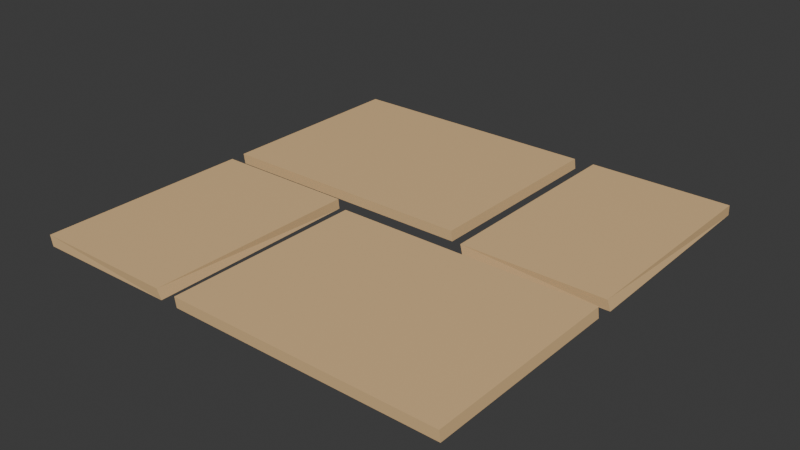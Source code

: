 # Source: dalle6.blend  (saved by Blender 4.2.66; exported with 4.5.12 LTS)
import bpy
from mathutils import Matrix  # noqa: F401  (used for matrix-valued properties, if any)

bpy.ops.wm.read_factory_settings(use_empty=True)
scene = bpy.context.scene
scene.name = 'Scene'

# ---- collections
col_collection = bpy.data.collections.new('Collection'); scene.collection.children.link(col_collection)

# ---- materials (node trees are filled in below, after node groups)
mat_material_003 = bpy.data.materials.new('Material.003')
mat_material = bpy.data.materials.new('Material')
mat_material_001 = bpy.data.materials.new('Material.001')
mat_material_002 = bpy.data.materials.new('Material.002')

# ---- material node trees
mat_material_003.use_nodes = True; mat_material_003.node_tree.nodes.clear()
_N = mat_material_003.node_tree.nodes; _L = mat_material_003.node_tree.links
n0 = _N.new('ShaderNodeBsdfPrincipled'); n0.name = 'Principled BSDF'; n0.location = (10, 300)
n0.inputs[0].default_value = (0.8, 0.5357, 0.2672, 1.0)
n1 = _N.new('ShaderNodeOutputMaterial'); n1.name = 'Material Output'; n1.location = (300, 300)
_L.new(n0.outputs[0], n1.inputs[0])
n1.is_active_output = True
mat_material.use_nodes = True; mat_material.node_tree.nodes.clear()
_N = mat_material.node_tree.nodes; _L = mat_material.node_tree.links
n0 = _N.new('ShaderNodeBsdfPrincipled'); n0.name = 'Principled BSDF'; n0.location = (10, 300)
n0.inputs[0].default_value = (0.8, 0.5357, 0.2672, 1.0)
n1 = _N.new('ShaderNodeOutputMaterial'); n1.name = 'Material Output'; n1.location = (300, 300)
_L.new(n0.outputs[0], n1.inputs[0])
n1.is_active_output = True
mat_material_001.use_nodes = True; mat_material_001.node_tree.nodes.clear()
_N = mat_material_001.node_tree.nodes; _L = mat_material_001.node_tree.links
n0 = _N.new('ShaderNodeBsdfPrincipled'); n0.name = 'Principled BSDF'; n0.location = (10, 300)
n0.inputs[0].default_value = (0.8, 0.5357, 0.2672, 1.0)
n1 = _N.new('ShaderNodeOutputMaterial'); n1.name = 'Material Output'; n1.location = (300, 300)
_L.new(n0.outputs[0], n1.inputs[0])
n1.is_active_output = True
mat_material_002.use_nodes = True; mat_material_002.node_tree.nodes.clear()
_N = mat_material_002.node_tree.nodes; _L = mat_material_002.node_tree.links
n0 = _N.new('ShaderNodeBsdfPrincipled'); n0.name = 'Principled BSDF'; n0.location = (10, 300)
n0.inputs[0].default_value = (0.8, 0.5357, 0.2672, 1.0)
n1 = _N.new('ShaderNodeOutputMaterial'); n1.name = 'Material Output'; n1.location = (300, 300)
_L.new(n0.outputs[0], n1.inputs[0])
n1.is_active_output = True

# ---- world
world_world = bpy.data.worlds.new('World'); scene.world = world_world
world_world.use_nodes = True; world_world.node_tree.nodes.clear()
_N = world_world.node_tree.nodes; _L = world_world.node_tree.links
n0 = _N.new('ShaderNodeOutputWorld'); n0.name = 'World Output'; n0.location = (300, 300)
n1 = _N.new('ShaderNodeBackground'); n1.name = 'Background'; n1.location = (10, 300)
n1.inputs[0].default_value = (0.05088, 0.05088, 0.05088, 1.0)
_L.new(n1.outputs[0], n0.inputs[0])
n0.is_active_output = True
world_world.color = (0.05088, 0.05088, 0.05088)
world_world.sun_shadow_jitter_overblur = 0.0

# ---- meshes
me_cube_005 = bpy.data.meshes.new('Cube.005')
me_cube_005.from_pydata([(-0.9648, -0.007392, 0.02513), (-0.9638, -0.006967, 0.0721), (-0.3222, -0.0009809, 0.02513), (-0.321, -0.006967, 0.0721), (-0.9521, -0.9576, 0.02513), (-0.9638, -0.9577, 0.0721), (-0.3096, -0.9512, 0.02513), (-0.321, -0.9577, 0.0721)], [], [(0, 1, 3, 2), (2, 3, 7, 6), (6, 7, 5, 4), (4, 5, 1, 0), (2, 6, 4, 0), (7, 3, 1, 5)])
_uv = me_cube_005.uv_layers.new(name='UVMap')
_uv.uv.foreach_set('vector', [0.375, 0.0, 0.625, 0.0, 0.625, 0.25, 0.375, 0.25, 0.375, 0.25, 0.625, 0.25, 0.625, 0.5, 0.375, 0.5, 0.375, 0.5, 0.625, 0.5, 0.625, 0.75, 0.375, 0.75, 0.375, 0.75, 0.625, 0.75, 0.625, 1.0, 0.375, 1.0, 0.125, 0.5, 0.375, 0.5, 0.375, 0.75, 0.125, 0.75, 0.625, 0.5, 0.875, 0.5, 0.875, 0.75, 0.625, 0.75])
me_cube_005.materials.append(mat_material_003)
me_cube_005.update()
me_cube_007 = bpy.data.meshes.new('Cube.007')
me_cube_007.from_pydata([(-0.9628, 0.0678, 0.02513), (-0.9664, 0.06443, 0.0721), (-0.9628, 0.975, 0.02513), (-0.9664, 0.9711, 0.0721), (0.2147, 0.0678, 0.02513), (0.2113, 0.06443, 0.0721), (0.2147, 0.975, 0.02513), (0.2113, 0.9711, 0.0721)], [], [(0, 1, 3, 2), (2, 3, 7, 6), (6, 7, 5, 4), (4, 5, 1, 0), (2, 6, 4, 0), (7, 3, 1, 5)])
_uv = me_cube_007.uv_layers.new(name='UVMap')
_uv.uv.foreach_set('vector', [0.375, 0.0, 0.625, 0.0, 0.625, 0.25, 0.375, 0.25, 0.375, 0.25, 0.625, 0.25, 0.625, 0.5, 0.375, 0.5, 0.375, 0.5, 0.625, 0.5, 0.625, 0.75, 0.375, 0.75, 0.375, 0.75, 0.625, 0.75, 0.625, 1.0, 0.375, 1.0, 0.125, 0.5, 0.375, 0.5, 0.375, 0.75, 0.125, 0.75, 0.625, 0.5, 0.875, 0.5, 0.875, 0.75, 0.625, 0.75])
me_cube_007.materials.append(mat_material)
me_cube_007.update()
me_cube_008 = bpy.data.meshes.new('Cube.008')
me_cube_008.from_pydata([(0.9475, -0.0006152, 0.0721), (0.9589, 0.005885, 0.02513), (0.3047, -0.0006152, 0.0721), (0.3163, -0.0005145, 0.02513), (0.9475, 0.9721, 0.0721), (0.9463, 0.9781, 0.02513), (0.3047, 0.9721, 0.0721), (0.3037, 0.9716, 0.02513)], [], [(0, 4, 6, 2), (5, 1, 3, 7), (3, 2, 6, 7), (1, 0, 2, 3), (5, 4, 0, 1), (7, 6, 4, 5)])
_uv = me_cube_008.uv_layers.new(name='UVMap')
_uv.uv.foreach_set('vector', [0.625, 0.5, 0.875, 0.5, 0.875, 0.75, 0.625, 0.75, 0.125, 0.5, 0.375, 0.5, 0.375, 0.75, 0.125, 0.75, 0.375, 0.75, 0.625, 0.75, 0.625, 1.0, 0.375, 1.0, 0.375, 0.5, 0.625, 0.5, 0.625, 0.75, 0.375, 0.75, 0.375, 0.25, 0.625, 0.25, 0.625, 0.5, 0.375, 0.5, 0.375, 0.0, 0.625, 0.0, 0.625, 0.25, 0.375, 0.25])
me_cube_008.materials.append(mat_material_001)
me_cube_008.update()
me_cube_010 = bpy.data.meshes.new('Cube.010')
me_cube_010.from_pydata([(-0.9628, 0.0674, 0.02513), (-0.9664, 0.06404, 0.0721), (-0.9628, 0.9593, 0.02513), (-0.9664, 0.9555, 0.0721), (0.2147, 0.0674, 0.02513), (0.2113, 0.06404, 0.0721), (0.2147, 0.9593, 0.02513), (0.2113, 0.9555, 0.0721)], [], [(0, 1, 3, 2), (2, 3, 7, 6), (6, 7, 5, 4), (4, 5, 1, 0), (2, 6, 4, 0), (7, 3, 1, 5)])
_uv = me_cube_010.uv_layers.new(name='UVMap')
_uv.uv.foreach_set('vector', [0.375, 0.0, 0.625, 0.0, 0.625, 0.25, 0.375, 0.25, 0.375, 0.25, 0.625, 0.25, 0.625, 0.5, 0.375, 0.5, 0.375, 0.5, 0.625, 0.5, 0.625, 0.75, 0.375, 0.75, 0.375, 0.75, 0.625, 0.75, 0.625, 1.0, 0.375, 1.0, 0.125, 0.5, 0.375, 0.5, 0.375, 0.75, 0.125, 0.75, 0.625, 0.5, 0.875, 0.5, 0.875, 0.75, 0.625, 0.75])
me_cube_010.materials.append(mat_material_002)
me_cube_010.update()

# ---- objects
ob_cube_002 = bpy.data.objects.new('Cube.002', me_cube_005)
ob_cube_003 = bpy.data.objects.new('Cube.003', me_cube_007)
ob_cube_004 = bpy.data.objects.new('Cube.004', me_cube_008)
ob_cube_001 = bpy.data.objects.new('Cube.001', me_cube_010)

# ---- transforms, parenting, visibility, modifiers, constraints
ob_cube_002.location = (0.0, 0.0, 0.0)
ob_cube_003.location = (0.0, 0.0, 0.0)
ob_cube_004.location = (0.0, 0.0, 0.0)
ob_cube_001.location = (0.7362, -1.018, 0.0)

# ---- collection membership
col_collection.objects.link(ob_cube_002)
col_collection.objects.link(ob_cube_003)
col_collection.objects.link(ob_cube_004)
col_collection.objects.link(ob_cube_001)

# ---- scene / render settings (as saved in the file)
scene.frame_start = 1; scene.frame_end = 250; scene.frame_set(1)
scene.render.engine = 'BLENDER_EEVEE_NEXT'
bpy.context.view_layer.update()

# ---- added for rendering (the .blend has no active camera and no usable light): camera, sun
cam_auto = bpy.data.cameras.new('AutoCamera')
cam_auto.lens = 50.0
cam_auto.sensor_width = 36.0
cam_auto.clip_end = 1000.0
ob_auto_camera = bpy.data.objects.new('AutoCamera', cam_auto)
scene.collection.objects.link(ob_auto_camera)
ob_auto_camera.location = (2.52264, -3.02149, 2.06974)
ob_auto_camera.rotation_euler = (1.09748, -7.21219e-08, 0.694738)
scene.camera = ob_auto_camera
light_auto_sun = bpy.data.lights.new('AutoSun', 'SUN')
light_auto_sun.energy = 3.0
light_auto_sun.angle = 0.0523599
ob_auto_sun = bpy.data.objects.new('AutoSun', light_auto_sun)
scene.collection.objects.link(ob_auto_sun)
ob_auto_sun.rotation_euler = (0.872665, 0.174533, 0.523599)
bpy.context.view_layer.update()
